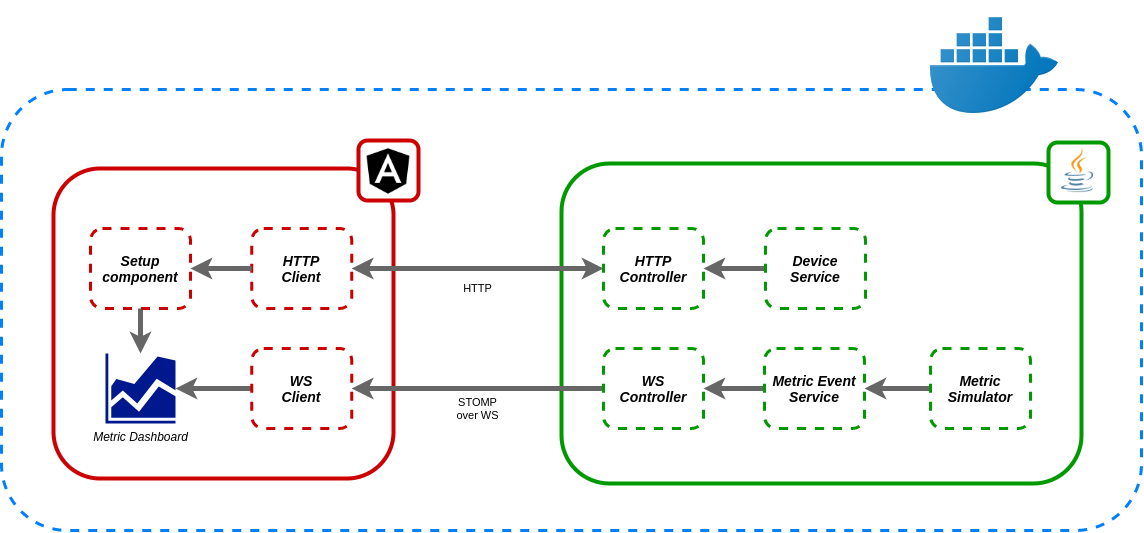

The diagram above was exported from draw.io. Its source (the exported page's mxGraphModel, read from the mxfile embedded in the PNG):
<mxGraphModel dx="1936" dy="1106" grid="1" gridSize="10" guides="1" tooltips="1" connect="1" arrows="1" fold="1" page="1" pageScale="1" pageWidth="827" pageHeight="1169" math="0" shadow="0">
  <root>
    <mxCell id="0" />
    <mxCell id="1" parent="0" />
    <mxCell id="1FKyeXdVbx-DyFuVNtK1-24" value="" style="rounded=1;whiteSpace=wrap;html=1;strokeWidth=3;fillColor=none;dashed=1;strokeColor=#007FFF;" vertex="1" parent="1">
      <mxGeometry x="180" y="110" width="1140" height="441" as="geometry" />
    </mxCell>
    <mxCell id="1FKyeXdVbx-DyFuVNtK1-1" value="" style="rounded=1;whiteSpace=wrap;html=1;strokeWidth=4;strokeColor=#009900;direction=south;" vertex="1" parent="1">
      <mxGeometry x="740" y="184" width="520" height="320" as="geometry" />
    </mxCell>
    <mxCell id="1FKyeXdVbx-DyFuVNtK1-2" value="" style="rounded=1;whiteSpace=wrap;html=1;strokeWidth=4;strokeColor=#CC0000;" vertex="1" parent="1">
      <mxGeometry x="232" y="189" width="340" height="310" as="geometry" />
    </mxCell>
    <mxCell id="1FKyeXdVbx-DyFuVNtK1-16" value="HTTP" style="edgeStyle=orthogonalEdgeStyle;rounded=0;orthogonalLoop=1;jettySize=auto;html=1;strokeColor=#666666;strokeWidth=5;startArrow=classic;startFill=1;" edge="1" parent="1" source="1FKyeXdVbx-DyFuVNtK1-5" target="1FKyeXdVbx-DyFuVNtK1-11">
      <mxGeometry x="-0.0024" y="20" relative="1" as="geometry">
        <mxPoint as="offset" />
      </mxGeometry>
    </mxCell>
    <mxCell id="1FKyeXdVbx-DyFuVNtK1-5" value="&lt;i style=&quot;font-size: 14px&quot;&gt;&lt;b&gt;HTTP&lt;br&gt;Controller&lt;/b&gt;&lt;/i&gt;" style="rounded=1;whiteSpace=wrap;html=1;strokeWidth=3;strokeColor=#009900;fillColor=none;dashed=1;" vertex="1" parent="1">
      <mxGeometry x="782" y="249" width="100" height="80" as="geometry" />
    </mxCell>
    <mxCell id="1FKyeXdVbx-DyFuVNtK1-15" value="STOMP&lt;br&gt;over WS" style="edgeStyle=orthogonalEdgeStyle;rounded=0;orthogonalLoop=1;jettySize=auto;html=1;entryX=1;entryY=0.5;entryDx=0;entryDy=0;strokeColor=#666666;strokeWidth=5;" edge="1" parent="1" source="1FKyeXdVbx-DyFuVNtK1-6" target="1FKyeXdVbx-DyFuVNtK1-12">
      <mxGeometry x="-0.0024" y="20" relative="1" as="geometry">
        <mxPoint as="offset" />
      </mxGeometry>
    </mxCell>
    <mxCell id="1FKyeXdVbx-DyFuVNtK1-6" value="&lt;i style=&quot;font-size: 14px&quot;&gt;&lt;b&gt;WS&lt;br&gt;Controller&lt;/b&gt;&lt;/i&gt;" style="rounded=1;whiteSpace=wrap;html=1;strokeWidth=3;strokeColor=#009900;fillColor=none;dashed=1;" vertex="1" parent="1">
      <mxGeometry x="782" y="369" width="100" height="80" as="geometry" />
    </mxCell>
    <mxCell id="1FKyeXdVbx-DyFuVNtK1-7" value="" style="rounded=1;whiteSpace=wrap;html=1;strokeWidth=4;strokeColor=#009900;fillColor=#FFFFFF;" vertex="1" parent="1">
      <mxGeometry x="1227" y="163" width="60" height="60" as="geometry" />
    </mxCell>
    <mxCell id="1FKyeXdVbx-DyFuVNtK1-4" value="" style="shape=image;html=1;verticalAlign=top;verticalLabelPosition=bottom;labelBackgroundColor=#ffffff;imageAspect=0;aspect=fixed;image=https://cdn4.iconfinder.com/data/icons/logos-and-brands/512/181_Java_logo_logos-128.png;strokeColor=#CC0000;strokeWidth=4;" vertex="1" parent="1">
      <mxGeometry x="1231.5" y="166.5" width="49" height="49" as="geometry" />
    </mxCell>
    <mxCell id="1FKyeXdVbx-DyFuVNtK1-9" value="" style="rounded=1;whiteSpace=wrap;html=1;strokeWidth=4;fillColor=#FFFFFF;strokeColor=#CC0000;" vertex="1" parent="1">
      <mxGeometry x="537" y="161" width="60" height="60" as="geometry" />
    </mxCell>
    <mxCell id="1FKyeXdVbx-DyFuVNtK1-3" value="" style="shape=image;html=1;verticalAlign=top;verticalLabelPosition=bottom;labelBackgroundColor=#ffffff;imageAspect=0;aspect=fixed;image=https://cdn4.iconfinder.com/data/icons/logos-brands-5/24/angular-128.png;strokeColor=#CC0000;strokeWidth=4;" vertex="1" parent="1">
      <mxGeometry x="544.25" y="169.25" width="45.5" height="45.5" as="geometry" />
    </mxCell>
    <mxCell id="1FKyeXdVbx-DyFuVNtK1-11" value="&lt;i style=&quot;font-size: 14px&quot;&gt;&lt;b&gt;HTTP&lt;br&gt;Client&lt;/b&gt;&lt;/i&gt;" style="rounded=1;whiteSpace=wrap;html=1;strokeWidth=3;fillColor=none;strokeColor=#CC0000;dashed=1;" vertex="1" parent="1">
      <mxGeometry x="430.25" y="249" width="100" height="80" as="geometry" />
    </mxCell>
    <mxCell id="1FKyeXdVbx-DyFuVNtK1-14" style="edgeStyle=orthogonalEdgeStyle;rounded=0;orthogonalLoop=1;jettySize=auto;html=1;entryX=1;entryY=0.5;entryDx=0;entryDy=0;entryPerimeter=0;strokeWidth=5;strokeColor=#666666;" edge="1" parent="1" source="1FKyeXdVbx-DyFuVNtK1-12" target="1FKyeXdVbx-DyFuVNtK1-13">
      <mxGeometry relative="1" as="geometry" />
    </mxCell>
    <mxCell id="1FKyeXdVbx-DyFuVNtK1-12" value="&lt;i style=&quot;font-size: 14px&quot;&gt;&lt;b&gt;WS&lt;br&gt;Client&lt;/b&gt;&lt;/i&gt;" style="rounded=1;whiteSpace=wrap;html=1;strokeWidth=3;fillColor=none;strokeColor=#CC0000;dashed=1;" vertex="1" parent="1">
      <mxGeometry x="430.25" y="369" width="100" height="80" as="geometry" />
    </mxCell>
    <mxCell id="1FKyeXdVbx-DyFuVNtK1-13" value="&lt;i&gt;Metric Dashboard&lt;/i&gt;" style="aspect=fixed;pointerEvents=1;shadow=0;dashed=0;html=1;strokeColor=none;labelPosition=center;verticalLabelPosition=bottom;verticalAlign=top;align=center;fillColor=#00188D;shape=mxgraph.mscae.general.graph" vertex="1" parent="1">
      <mxGeometry x="284" y="374" width="70" height="70" as="geometry" />
    </mxCell>
    <mxCell id="1FKyeXdVbx-DyFuVNtK1-20" style="edgeStyle=orthogonalEdgeStyle;rounded=0;orthogonalLoop=1;jettySize=auto;html=1;startArrow=classic;startFill=1;strokeColor=#666666;strokeWidth=5;endArrow=none;endFill=0;" edge="1" parent="1" source="1FKyeXdVbx-DyFuVNtK1-19" target="1FKyeXdVbx-DyFuVNtK1-11">
      <mxGeometry relative="1" as="geometry" />
    </mxCell>
    <mxCell id="1FKyeXdVbx-DyFuVNtK1-21" style="edgeStyle=orthogonalEdgeStyle;rounded=0;orthogonalLoop=1;jettySize=auto;html=1;startArrow=none;startFill=0;strokeColor=#666666;strokeWidth=5;" edge="1" parent="1" source="1FKyeXdVbx-DyFuVNtK1-19" target="1FKyeXdVbx-DyFuVNtK1-13">
      <mxGeometry relative="1" as="geometry" />
    </mxCell>
    <mxCell id="1FKyeXdVbx-DyFuVNtK1-19" value="&lt;i&gt;&lt;b&gt;&lt;font style=&quot;font-size: 14px&quot;&gt;Setup component&lt;/font&gt;&lt;/b&gt;&lt;/i&gt;" style="rounded=1;whiteSpace=wrap;html=1;strokeWidth=3;fillColor=none;strokeColor=#CC0000;dashed=1;" vertex="1" parent="1">
      <mxGeometry x="269" y="249" width="100" height="80" as="geometry" />
    </mxCell>
    <mxCell id="1FKyeXdVbx-DyFuVNtK1-25" value="" style="shape=image;html=1;verticalAlign=top;verticalLabelPosition=bottom;labelBackgroundColor=#ffffff;imageAspect=0;aspect=fixed;image=https://cdn3.iconfinder.com/data/icons/social-media-2169/24/social_media_social_media_logo_docker-128.png;dashed=1;strokeColor=#CC0000;strokeWidth=3;fillColor=none;" vertex="1" parent="1">
      <mxGeometry x="1109" y="22" width="128" height="128" as="geometry" />
    </mxCell>
    <mxCell id="1FKyeXdVbx-DyFuVNtK1-29" style="edgeStyle=orthogonalEdgeStyle;rounded=0;orthogonalLoop=1;jettySize=auto;html=1;entryX=1;entryY=0.5;entryDx=0;entryDy=0;startArrow=none;startFill=0;strokeColor=#666666;strokeWidth=5;" edge="1" parent="1" source="1FKyeXdVbx-DyFuVNtK1-26" target="1FKyeXdVbx-DyFuVNtK1-5">
      <mxGeometry relative="1" as="geometry" />
    </mxCell>
    <mxCell id="1FKyeXdVbx-DyFuVNtK1-26" value="&lt;b style=&quot;font-size: 14px&quot;&gt;&lt;i&gt;Device&lt;br&gt;Service&lt;br&gt;&lt;/i&gt;&lt;/b&gt;" style="rounded=1;whiteSpace=wrap;html=1;strokeWidth=3;strokeColor=#009900;fillColor=none;dashed=1;" vertex="1" parent="1">
      <mxGeometry x="944" y="249" width="100" height="80" as="geometry" />
    </mxCell>
    <mxCell id="1FKyeXdVbx-DyFuVNtK1-30" style="edgeStyle=orthogonalEdgeStyle;rounded=0;orthogonalLoop=1;jettySize=auto;html=1;entryX=1;entryY=0.5;entryDx=0;entryDy=0;startArrow=none;startFill=0;strokeColor=#666666;strokeWidth=5;" edge="1" parent="1" source="1FKyeXdVbx-DyFuVNtK1-27" target="1FKyeXdVbx-DyFuVNtK1-6">
      <mxGeometry relative="1" as="geometry" />
    </mxCell>
    <mxCell id="1FKyeXdVbx-DyFuVNtK1-27" value="&lt;b&gt;&lt;i&gt;&lt;font style=&quot;font-size: 14px&quot;&gt;Metric Event Service&lt;/font&gt;&lt;br&gt;&lt;/i&gt;&lt;/b&gt;" style="rounded=1;whiteSpace=wrap;html=1;strokeWidth=3;strokeColor=#009900;fillColor=none;dashed=1;" vertex="1" parent="1">
      <mxGeometry x="943" y="369" width="100" height="80" as="geometry" />
    </mxCell>
    <mxCell id="1FKyeXdVbx-DyFuVNtK1-32" style="edgeStyle=orthogonalEdgeStyle;rounded=0;orthogonalLoop=1;jettySize=auto;html=1;startArrow=none;startFill=0;strokeColor=#666666;strokeWidth=5;" edge="1" parent="1" source="1FKyeXdVbx-DyFuVNtK1-31" target="1FKyeXdVbx-DyFuVNtK1-27">
      <mxGeometry relative="1" as="geometry" />
    </mxCell>
    <mxCell id="1FKyeXdVbx-DyFuVNtK1-31" value="&lt;b style=&quot;font-size: 14px&quot;&gt;&lt;i&gt;Metric&lt;br&gt;Simulator&lt;br&gt;&lt;/i&gt;&lt;/b&gt;" style="rounded=1;whiteSpace=wrap;html=1;strokeWidth=3;strokeColor=#009900;fillColor=none;dashed=1;" vertex="1" parent="1">
      <mxGeometry x="1109" y="369" width="100" height="80" as="geometry" />
    </mxCell>
  </root>
</mxGraphModel>